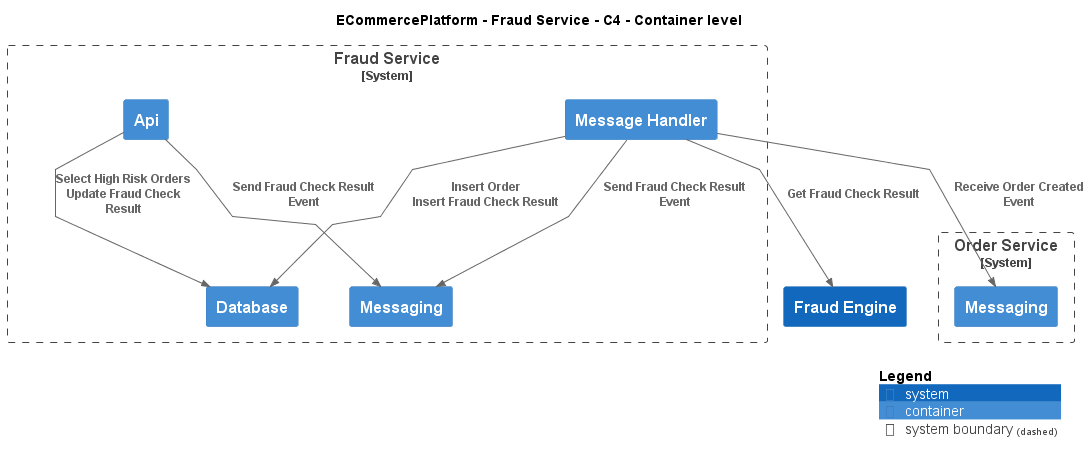

The diagram above was rendered by PlantUML. Its source (embedded in the PNG):
@startuml
!include ..\..\..\.c4s\C4_Container.puml

AddElementTag("c4interflow:lifecycle:new", $bgColor=green, $fontColor=#ffffff, $borderColor=green, $shadowing="False")
AddElementTag("c4interflow:lifecycle:changed", $bgColor=orange, $fontColor=#ffffff, $borderColor=orange, $shadowing="False")
AddElementTag("c4interflow:lifecycle:removed", $bgColor=red, $fontColor=#ffffff, $borderColor=red, $shadowing="False")

AddRelTag("c4interflow:lifecycle:new", $textColor=green, $lineColor=green)
AddRelTag("c4interflow:lifecycle:changed", $textColor=orange, $lineColor=orange)
AddRelTag("c4interflow:lifecycle:removed", $textColor=red, $lineColor=red)

SHOW_PERSON_PORTRAIT()
LAYOUT_TOP_DOWN()

skinparam linetype polyline

title ECommercePlatform - Fraud Service - C4 - Container level


System_Boundary(ECommercePlatform.SoftwareSystems.FraudService, "Fraud Service") {
    Container(ECommercePlatform.SoftwareSystems.FraudService.Containers.Api, "Api", "", "")
    Container(ECommercePlatform.SoftwareSystems.FraudService.Containers.Database, "Database", "", "")
    Container(ECommercePlatform.SoftwareSystems.FraudService.Containers.Messaging, "Messaging", "", "")
    Container(ECommercePlatform.SoftwareSystems.FraudService.Containers.MessageHandler, "Message Handler", "", "")
}

System_Boundary(ECommercePlatform.SoftwareSystems.OrderService, "Order Service") {
    Container(ECommercePlatform.SoftwareSystems.OrderService.Containers.Messaging, "Messaging", "", "")
}
System(ECommercePlatform.SoftwareSystems.FraudEngine, "Fraud Engine", "")

Rel(ECommercePlatform.SoftwareSystems.FraudService.Containers.Api, ECommercePlatform.SoftwareSystems.FraudService.Containers.Database, "Select High Risk Orders\nUpdate Fraud Check Result")
Rel(ECommercePlatform.SoftwareSystems.FraudService.Containers.Api, ECommercePlatform.SoftwareSystems.FraudService.Containers.Messaging, "Send Fraud Check Result Event")
Rel(ECommercePlatform.SoftwareSystems.FraudService.Containers.MessageHandler, ECommercePlatform.SoftwareSystems.OrderService.Containers.Messaging, "Receive Order Created Event")
Rel(ECommercePlatform.SoftwareSystems.FraudService.Containers.MessageHandler, ECommercePlatform.SoftwareSystems.FraudService.Containers.Database, "Insert Order\nInsert Fraud Check Result")
Rel(ECommercePlatform.SoftwareSystems.FraudService.Containers.MessageHandler, ECommercePlatform.SoftwareSystems.FraudEngine, "Get Fraud Check Result")
Rel(ECommercePlatform.SoftwareSystems.FraudService.Containers.MessageHandler, ECommercePlatform.SoftwareSystems.FraudService.Containers.Messaging, "Send Fraud Check Result Event")


SHOW_LEGEND()
@enduml